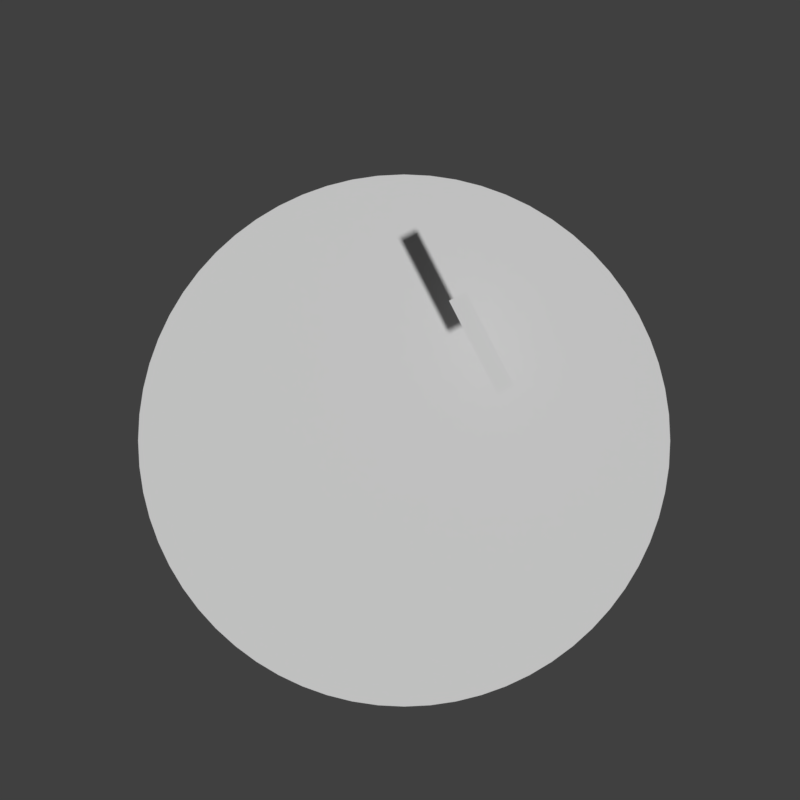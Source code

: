# Source: fruit-grapes.rendermarker.blend  (saved by Blender 2.79.0; exported with 4.5.12 LTS)
import bpy
from mathutils import Matrix  # noqa: F401  (used for matrix-valued properties, if any)

bpy.ops.wm.read_factory_settings(use_empty=True)
scene = bpy.context.scene
scene.name = 'catcher-idle'

# ---- collections
col_collection_1 = bpy.data.collections.new('Collection 1'); scene.collection.children.link(col_collection_1)
col_collection_2 = bpy.data.collections.new('Collection 2'); scene.collection.children.link(col_collection_2)

# ---- materials (node trees are filled in below, after node groups)
mat_white = bpy.data.materials.new('white')

# ---- material node trees

# ---- world
world_world_010 = bpy.data.worlds.new('World.010'); scene.world = world_world_010
world_world_010.color = (0.05088, 0.05088, 0.05088)
world_world_010.use_sun_shadow = False
world_world_010.sun_shadow_jitter_overblur = 0.0
world_world_010.cycles.sampling_method = 'MANUAL'

# ---- cameras
cam_camera_041 = bpy.data.cameras.new('Camera.041')
cam_camera_041.type = 'ORTHO'
cam_camera_041.clip_end = 100.0
cam_camera_041.lens = 35.0
cam_camera_041.sensor_width = 32.0
cam_camera_041.sensor_height = 18.0
cam_camera_041.ortho_scale = 1.3
cam_camera_041.dof.focus_distance = 0.0

# ---- meshes
me_cone = bpy.data.meshes.new('Cone')
me_cone.from_pydata([(0.1575, -1.761e+06, 0.01473), (0.1849, -1.761e+06, 0.03514), (0.07954, -1.761e+06, 0.233), (0.107, -1.761e+06, 0.2534), (0.006757, -0.746, 0.5292), (-0.03562, -0.7444, 0.5262), (-0.0776, -0.7399, 0.5172), (-0.1188, -0.7323, 0.5023), (-0.1587, -0.7218, 0.4817), (-0.1971, -0.7085, 0.4555), (-0.2335, -0.6925, 0.424), (-0.2675, -0.674, 0.3875), (-0.299, -0.6531, 0.3464), (-0.3275, -0.63, 0.301), (-0.3528, -0.605, 0.2518), (-0.3746, -0.5783, 0.1992), (-0.3927, -0.5502, 0.1438), (-0.407, -0.5209, 0.08616), (-0.4173, -0.4907, 0.02673), (-0.4235, -0.46, -0.03387), (-0.4256, -0.4289, -0.09506), (-0.4235, -0.3978, -0.1562), (-0.4173, -0.367, -0.2168), (-0.407, -0.3368, -0.2763), (-0.3927, -0.3075, -0.334), (-0.3746, -0.2794, -0.3893), (-0.3528, -0.2527, -0.4419), (-0.3275, -0.2277, -0.4911), (-0.299, -0.2047, -0.5365), (-0.2675, -0.1838, -0.5776), (-0.2335, -0.1652, -0.6141), (-0.1971, -0.1492, -0.6456), (-0.1587, -0.1359, -0.6718), (-0.1188, -0.1254, -0.6924), (-0.0776, -0.1179, -0.7073), (-0.03562, -0.1133, -0.7163), (0.006757, -0.1118, -0.7193), (0.04914, -0.1133, -0.7163), (0.09111, -0.1179, -0.7073), (0.1323, -0.1254, -0.6924), (0.1722, -0.1359, -0.6718), (0.2106, -0.1492, -0.6456), (0.247, -0.1652, -0.6141), (0.2811, -0.1838, -0.5776), (0.3125, -0.2047, -0.5365), (0.341, -0.2277, -0.4911), (0.3663, -0.2527, -0.4419), (0.3881, -0.2794, -0.3893), (0.4062, -0.3075, -0.334), (0.4205, -0.3368, -0.2763), (0.4308, -0.367, -0.2168), (0.4371, -0.3978, -0.1562), (0.4391, -0.4289, -0.09506), (0.4371, -0.46, -0.03387), (0.4308, -0.4907, 0.02673), (0.4205, -0.5209, 0.08616), (0.4062, -0.5502, 0.1438), (0.3881, -0.5783, 0.1992), (0.3663, -0.605, 0.2518), (0.341, -0.63, 0.301), (0.3125, -0.6531, 0.3464), (0.2811, -0.674, 0.3875), (0.247, -0.6925, 0.424), (0.2106, -0.7085, 0.4555), (0.1722, -0.7218, 0.4817), (0.1323, -0.7323, 0.5023), (0.09111, -0.7399, 0.5172), (0.04914, -0.7444, 0.5262)], [], [(0, 1, 3, 2), (5, 4, 67, 66, 65, 64, 63, 62, 61, 60, 59, 58, 57, 56, 55, 54, 53, 52, 51, 50, 49, 48, 47, 46, 45, 44, 43, 42, 41, 40, 39, 38, 37, 36, 35, 34, 33, 32, 31, 30, 29, 28, 27, 26, 25, 24, 23, 22, 21, 20, 19, 18, 17, 16, 15, 14, 13, 12, 11, 10, 9, 8, 7, 6)])
me_cone.materials.append(mat_white)
me_cone.materials.append(mat_white)
me_cone.use_remesh_preserve_volume = False
me_cone.use_remesh_preserve_attributes = False
me_cone.use_mirror_vertex_groups = False
me_cone.update()

# ---- objects
ob_cam_hitcircle_010 = bpy.data.objects.new('cam-hitcircle.010', cam_camera_041)
ob_cone = bpy.data.objects.new('Cone', me_cone)

# ---- transforms, parenting, visibility, modifiers, constraints
ob_cam_hitcircle_010.location = (0.0, 0.0, 5.0)
ob_cam_hitcircle_010.lock_rotations_4d = False
ob_cam_hitcircle_010.empty_display_type = 'ARROWS'
ob_cam_hitcircle_010.color = (0.0, 0.0, 0.0, 0.0)
ob_cam_hitcircle_010.display_type = 'WIRE'
ob_cam_hitcircle_010.lineart.crease_threshold = 0.0
ob_cone.location = (0.0, 0.0, 0.0)
ob_cone.rotation_euler = (-1.571, -0.0, 0.0)
ob_cone.scale = (1.0, 5.96e-08, 0.6926)
ob_cone.lineart.crease_threshold = 0.0

# ---- collection membership
col_collection_1.objects.link(ob_cam_hitcircle_010)
col_collection_2.objects.link(ob_cone)

# ---- scene / render settings (as saved in the file)
scene.camera = ob_cam_hitcircle_010
scene.frame_start = 0; scene.frame_end = 25; scene.frame_set(1)
scene.render.engine = 'CYCLES'
scene.render.image_settings.compression = 70
scene.render.resolution_x = 128
scene.render.resolution_y = 128
scene.render.resolution_percentage = 200
scene.render.fps = 30
scene.render.dither_intensity = 0.0
scene.render.film_transparent = True
scene.render.use_motion_blur = True
scene.render.use_border = True
scene.render.use_overwrite = False
scene.cycles.use_denoising = False
scene.cycles.samples = 9
scene.cycles.sampling_pattern = 'TABULATED_SOBOL'
scene.cycles.light_sampling_threshold = 0.0
scene.cycles.use_adaptive_sampling = False
scene.cycles.use_light_tree = False
scene.cycles.blur_glossy = 0.0
scene.cycles.max_bounces = 6
scene.cycles.diffuse_bounces = 6
scene.cycles.glossy_bounces = 6
scene.cycles.transmission_bounces = 6
scene.cycles.volume_bounces = 6
scene.cycles.transparent_max_bounces = 6
scene.cycles.sample_clamp_indirect = 0.0
scene.view_settings.view_transform = 'Standard'
bpy.context.view_layer.update()

# ---- added for rendering (the .blend has no usable light): sun
light_auto_sun = bpy.data.lights.new('AutoSun', 'SUN')
light_auto_sun.energy = 3.0
light_auto_sun.angle = 0.0523599
ob_auto_sun = bpy.data.objects.new('AutoSun', light_auto_sun)
scene.collection.objects.link(ob_auto_sun)
ob_auto_sun.rotation_euler = (0.872665, 0.174533, 0.523599)
bpy.context.view_layer.update()
